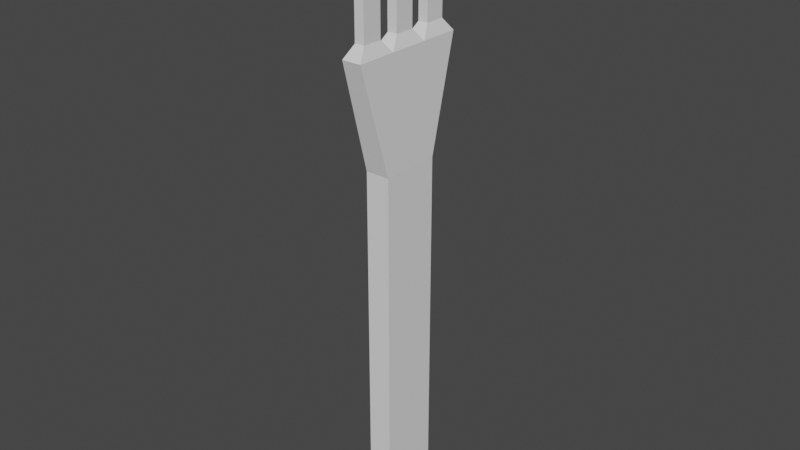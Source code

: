 # Source: fork.blend  (saved by Blender 2.92.15; exported with 4.5.12 LTS)
import bpy
from mathutils import Matrix  # noqa: F401  (used for matrix-valued properties, if any)

bpy.ops.wm.read_factory_settings(use_empty=True)
scene = bpy.context.scene
scene.name = 'Scene'

# ---- collections
col_collection = bpy.data.collections.new('Collection'); scene.collection.children.link(col_collection)

# ---- world
world_world = bpy.data.worlds.new('World'); scene.world = world_world
world_world.use_nodes = True; world_world.node_tree.nodes.clear()
_N = world_world.node_tree.nodes; _L = world_world.node_tree.links
n0 = _N.new('ShaderNodeOutputWorld'); n0.name = 'World Output'; n0.location = (300, 300)
n1 = _N.new('ShaderNodeBackground'); n1.name = 'Background'; n1.location = (10, 300)
n1.inputs[0].default_value = (0.05088, 0.05088, 0.05088, 1.0)
_L.new(n1.outputs[0], n0.inputs[0])
n0.is_active_output = True
world_world.color = (0.05088, 0.05088, 0.05088)
world_world.use_sun_shadow = False
world_world.sun_shadow_jitter_overblur = 0.0

# ---- meshes
me_fork = bpy.data.meshes.new('Fork')
me_fork.from_pydata([(-0.01, -0.02333, -2.98e-08), (-0.01, -0.02333, 0.299), (-0.01, 0.02667, -2.98e-08), (-0.01, 0.02667, 0.299), (0.01, -0.02333, -2.98e-08), (0.01, -0.02333, 0.299), (0.01, 0.02667, -2.98e-08), (0.01, 0.02667, 0.299), (-0.01, -0.02333, 0.299), (-0.01, 0.02667, 0.299), (0.01, -0.02333, 0.299), (0.01, 0.02667, 0.299), (-0.008, -0.04833, 0.389), (-0.008, 0.05167, 0.389), (0.008, -0.04833, 0.389), (0.008, 0.05167, 0.389), (-0.008, -0.015, 0.389), (-0.008, 0.01833, 0.389), (-0.002667, 0.05167, 0.389), (0.002667, 0.05167, 0.389), (0.008, 0.01833, 0.389), (0.008, -0.015, 0.389), (0.002667, -0.04833, 0.389), (-0.002667, -0.04833, 0.389), (0.002667, 0.01833, 0.389), (0.002667, -0.015, 0.389), (-0.002667, 0.01833, 0.389), (-0.002667, -0.015, 0.389), (0.004, -0.02333, 0.399), (0.004, -0.04, 0.399), (-0.001333, -0.04, 0.399), (-0.004, -0.04, 0.399), (-0.004, -0.02333, 0.399), (0.001333, -0.04, 0.399), (0.001333, -0.02333, 0.399), (-0.001333, -0.02333, 0.399), (0.004, -0.02333, 0.4598), (0.004, -0.04, 0.4598), (-0.004, -0.04, 0.4598), (-0.004, -0.02333, 0.4598), (-0.001333, -0.04, 0.499), (-0.004, -0.04, 0.499), (0.004, -0.04, 0.499), (0.001333, -0.04, 0.499), (0.004, -0.02333, 0.499), (0.001333, -0.02333, 0.499), (-0.004, -0.02333, 0.499), (-0.001333, -0.02333, 0.499), (-0.004, -0.006667, 0.399), (-0.004, 0.01, 0.399), (0.004, 0.01, 0.399), (0.004, -0.006667, 0.399), (0.001333, 0.01, 0.399), (0.001333, -0.006667, 0.399), (-0.001333, 0.01, 0.399), (-0.001333, -0.006667, 0.399), (-0.004, -0.006667, 0.499), (-0.004, 0.01, 0.499), (0.004, 0.01, 0.499), (0.004, -0.006667, 0.499), (0.001333, 0.01, 0.499), (0.001333, -0.006667, 0.499), (-0.001333, 0.01, 0.499), (-0.001333, -0.006667, 0.499), (-0.004, 0.02667, 0.399), (-0.004, 0.04333, 0.399), (0.001333, 0.04333, 0.399), (0.004, 0.04333, 0.399), (-0.001333, 0.04333, 0.399), (0.004, 0.02667, 0.399), (0.001333, 0.02667, 0.399), (-0.001333, 0.02667, 0.399), (-0.004, 0.02667, 0.499), (-0.004, 0.04333, 0.499), (0.001333, 0.04333, 0.499), (0.004, 0.04333, 0.499), (-0.001333, 0.04333, 0.499), (0.004, 0.02667, 0.499), (0.001333, 0.02667, 0.499), (-0.001333, 0.02667, 0.499)], [], [(0, 1, 3, 2), (2, 3, 7, 6), (6, 7, 5, 4), (4, 5, 1, 0), (2, 6, 4, 0), (1, 5, 10, 8), (10, 11, 15, 20, 21, 14), (7, 3, 9, 11), (5, 7, 11, 10), (3, 1, 8, 9), (35, 32, 39, 46, 47, 45, 44, 36, 28, 34), (9, 8, 12, 16, 17, 13), (8, 10, 14, 22, 23, 12), (11, 9, 13, 18, 19, 15), (30, 33, 29, 37, 42, 43, 40, 41, 38, 31), (22, 14, 29, 33, 30, 31, 12, 23), (16, 12, 31, 32), (14, 21, 28, 29), (27, 16, 32, 35, 34, 28, 21, 25), (32, 31, 38, 41, 46, 39), (47, 46, 41, 40, 43, 42, 44, 45), (21, 20, 50, 51), (16, 27, 25, 21, 51, 53, 55, 48), (17, 16, 48, 49), (24, 26, 17, 49, 54, 52, 50, 20), (29, 28, 36, 44, 42, 37), (58, 60, 62, 57, 56, 63, 61, 59), (71, 70, 69, 77, 78, 79, 72, 64), (51, 50, 58, 59), (48, 55, 53, 51, 59, 61, 63, 56), (49, 48, 56, 57), (13, 17, 64, 65), (20, 15, 67, 69), (26, 24, 20, 69, 70, 71, 64, 17), (19, 18, 13, 65, 68, 66, 67, 15), (75, 74, 76, 73, 72, 79, 78, 77), (69, 67, 75, 77), (54, 49, 57, 62, 60, 58, 50, 52), (65, 64, 72, 73), (67, 66, 68, 65, 73, 76, 74, 75)])
_uv = me_fork.uv_layers.new(name='UVMap')
_uv.uv.foreach_set('vector', [0.3294, 0.9403, 0.3294, 0.9403, 0.3294, 0.9403, 0.3294, 0.9403, 0.3294, 0.9403, 0.3294, 0.9403, 0.3294, 0.9403, 0.3294, 0.9403, 0.3294, 0.9403, 0.3294, 0.9403, 0.3294, 0.9403, 0.3294, 0.9403, 0.3294, 0.9403, 0.3294, 0.9403, 0.3294, 0.9403, 0.3294, 0.9403, 0.3294, 0.9403, 0.3294, 0.9403, 0.3294, 0.9403, 0.3294, 0.9403, 0.3294, 0.9403, 0.3294, 0.9403, 0.3294, 0.9403, 0.3294, 0.9403, 0.3294, 0.9403, 0.3294, 0.9403, 0.3294, 0.9403, 0.3294, 0.9403, 0.3294, 0.9403, 0.3294, 0.9403, 0.3294, 0.9403, 0.3294, 0.9403, 0.3294, 0.9403, 0.3294, 0.9403, 0.3294, 0.9403, 0.3294, 0.9403, 0.3294, 0.9403, 0.3294, 0.9403, 0.3294, 0.9403, 0.3294, 0.9403, 0.3294, 0.9403, 0.3294, 0.9403, 0.3294, 0.9403, 0.3294, 0.9403, 0.3294, 0.9403, 0.3294, 0.9403, 0.3294, 0.9403, 0.3294, 0.9403, 0.3294, 0.9403, 0.3294, 0.9403, 0.3294, 0.9403, 0.3294, 0.9403, 0.3294, 0.9403, 0.3294, 0.9403, 0.3294, 0.9403, 0.3294, 0.9403, 0.3294, 0.9403, 0.3294, 0.9403, 0.3294, 0.9403, 0.3294, 0.9403, 0.3294, 0.9403, 0.3294, 0.9403, 0.3294, 0.9403, 0.3294, 0.9403, 0.3294, 0.9403, 0.3294, 0.9403, 0.3294, 0.9403, 0.3294, 0.9403, 0.3294, 0.9403, 0.3294, 0.9403, 0.3294, 0.9403, 0.3294, 0.9403, 0.3294, 0.9403, 0.3294, 0.9403, 0.3294, 0.9403, 0.3294, 0.9403, 0.3294, 0.9403, 0.3294, 0.9403, 0.3294, 0.9403, 0.3294, 0.9403, 0.3294, 0.9403, 0.3294, 0.9403, 0.3294, 0.9403, 0.3294, 0.9403, 0.3294, 0.9403, 0.3294, 0.9403, 0.3294, 0.9403, 0.3294, 0.9403, 0.3294, 0.9403, 0.3294, 0.9403, 0.3294, 0.9403, 0.3294, 0.9403, 0.3294, 0.9403, 0.3294, 0.9403, 0.3294, 0.9403, 0.3294, 0.9403, 0.3294, 0.9403, 0.3294, 0.9403, 0.3294, 0.9403, 0.3294, 0.9403, 0.3294, 0.9403, 0.3294, 0.9403, 0.3294, 0.9403, 0.3294, 0.9403, 0.3294, 0.9403, 0.3294, 0.9403, 0.3294, 0.9403, 0.3294, 0.9403, 0.3294, 0.9403, 0.3294, 0.9403, 0.3294, 0.9403, 0.3294, 0.9403, 0.3294, 0.9403, 0.3294, 0.9403, 0.3294, 0.9403, 0.3294, 0.9403, 0.3294, 0.9403, 0.3294, 0.9403, 0.3294, 0.9403, 0.3294, 0.9403, 0.3294, 0.9403, 0.3294, 0.9403, 0.3294, 0.9403, 0.3294, 0.9403, 0.3294, 0.9403, 0.3294, 0.9403, 0.3294, 0.9403, 0.3294, 0.9403, 0.3294, 0.9403, 0.3294, 0.9403, 0.3294, 0.9403, 0.3294, 0.9403, 0.3294, 0.9403, 0.3294, 0.9403, 0.3294, 0.9403, 0.3294, 0.9403, 0.3294, 0.9403, 0.3294, 0.9403, 0.3294, 0.9403, 0.3294, 0.9403, 0.3294, 0.9403, 0.3294, 0.9403, 0.3294, 0.9403, 0.3294, 0.9403, 0.3294, 0.9403, 0.3294, 0.9403, 0.3294, 0.9403, 0.3294, 0.9403, 0.3294, 0.9403, 0.3294, 0.9403, 0.3294, 0.9403, 0.3294, 0.9403, 0.3294, 0.9403, 0.3294, 0.9403, 0.3294, 0.9403, 0.3294, 0.9403, 0.3294, 0.9403, 0.3294, 0.9403, 0.3294, 0.9403, 0.3294, 0.9403, 0.3294, 0.9403, 0.3294, 0.9403, 0.3294, 0.9403, 0.3294, 0.9403, 0.3294, 0.9403, 0.3294, 0.9403, 0.3294, 0.9403, 0.3294, 0.9403, 0.3294, 0.9403, 0.3294, 0.9403, 0.3294, 0.9403, 0.3294, 0.9403, 0.3294, 0.9403, 0.3294, 0.9403, 0.3294, 0.9403, 0.3294, 0.9403, 0.3294, 0.9403, 0.3294, 0.9403, 0.3294, 0.9403, 0.3294, 0.9403, 0.3294, 0.9403, 0.3294, 0.9403, 0.3294, 0.9403, 0.3294, 0.9403, 0.3294, 0.9403, 0.3294, 0.9403, 0.3294, 0.9403, 0.3294, 0.9403, 0.3294, 0.9403, 0.3294, 0.9403, 0.3294, 0.9403, 0.3294, 0.9403, 0.3294, 0.9403, 0.3294, 0.9403, 0.3294, 0.9403, 0.3294, 0.9403, 0.3294, 0.9403, 0.3294, 0.9403, 0.3294, 0.9403, 0.3294, 0.9403, 0.3294, 0.9403, 0.3294, 0.9403, 0.3294, 0.9403, 0.3294, 0.9403, 0.3294, 0.9403, 0.3294, 0.9403, 0.3294, 0.9403, 0.3294, 0.9403, 0.3294, 0.9403, 0.3294, 0.9403, 0.3294, 0.9403, 0.3294, 0.9403, 0.3294, 0.9403, 0.3294, 0.9403, 0.3294, 0.9403, 0.3294, 0.9403, 0.3294, 0.9403, 0.3294, 0.9403, 0.3294, 0.9403, 0.3294, 0.9403, 0.3294, 0.9403, 0.3294, 0.9403, 0.3294, 0.9403, 0.3294, 0.9403, 0.3294, 0.9403, 0.3294, 0.9403, 0.3294, 0.9403, 0.3294, 0.9403, 0.3294, 0.9403, 0.3294, 0.9403, 0.3294, 0.9403, 0.3294, 0.9403, 0.3294, 0.9403, 0.3294, 0.9403, 0.3294, 0.9403, 0.3294, 0.9403])
me_fork.use_remesh_fix_poles = True
me_fork.use_remesh_preserve_attributes = False
me_fork.use_mirror_vertex_groups = False
me_fork.update()

# ---- objects
ob_fork = bpy.data.objects.new('Fork', me_fork)

# ---- transforms, parenting, visibility, modifiers, constraints
ob_fork.location = (0.0, 0.0, 0.0)
ob_fork.lineart.crease_threshold = 0.0

# ---- collection membership
col_collection.objects.link(ob_fork)

# ---- scene / render settings (as saved in the file)
scene.frame_start = 1; scene.frame_end = 250; scene.frame_set(41)
scene.render.engine = 'BLENDER_EEVEE_NEXT'
scene.cycles.use_denoising = False
scene.cycles.samples = 128
scene.cycles.sampling_pattern = 'TABULATED_SOBOL'
scene.cycles.use_adaptive_sampling = False
scene.cycles.use_light_tree = False
scene.view_settings.view_transform = 'Filmic'
bpy.context.view_layer.update()

# ---- added for rendering (the .blend has no active camera and no usable light): camera, sun
cam_auto = bpy.data.cameras.new('AutoCamera')
cam_auto.lens = 50.0
cam_auto.sensor_width = 36.0
cam_auto.clip_end = 1000.0
ob_auto_camera = bpy.data.objects.new('AutoCamera', cam_auto)
scene.collection.objects.link(ob_auto_camera)
ob_auto_camera.location = (0.471192, -0.563764, 0.626433)
ob_auto_camera.rotation_euler = (1.09748, -7.21219e-08, 0.694738)
scene.camera = ob_auto_camera
light_auto_sun = bpy.data.lights.new('AutoSun', 'SUN')
light_auto_sun.energy = 3.0
light_auto_sun.angle = 0.0523599
ob_auto_sun = bpy.data.objects.new('AutoSun', light_auto_sun)
scene.collection.objects.link(ob_auto_sun)
ob_auto_sun.rotation_euler = (0.872665, 0.174533, 0.523599)
bpy.context.view_layer.update()
